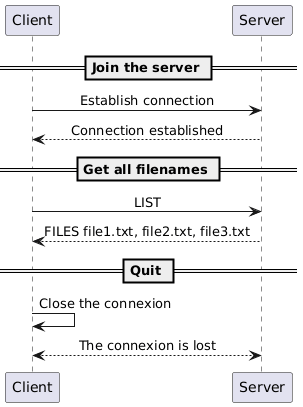

The diagram above was rendered by PlantUML. Its source (embedded in the PNG):
@startuml
skinparam sequenceMessageAlign center

== Join the server ==

Client -> Server : Establish connection
Server ---> Client : Connection established


== Get all filenames ==

Client -> Server : LIST
Server ---> Client : FILES file1.txt, file2.txt, file3.txt

== Quit ==
Client -> Client : Close the connexion
Server <--> Client : The connexion is lost
@enduml